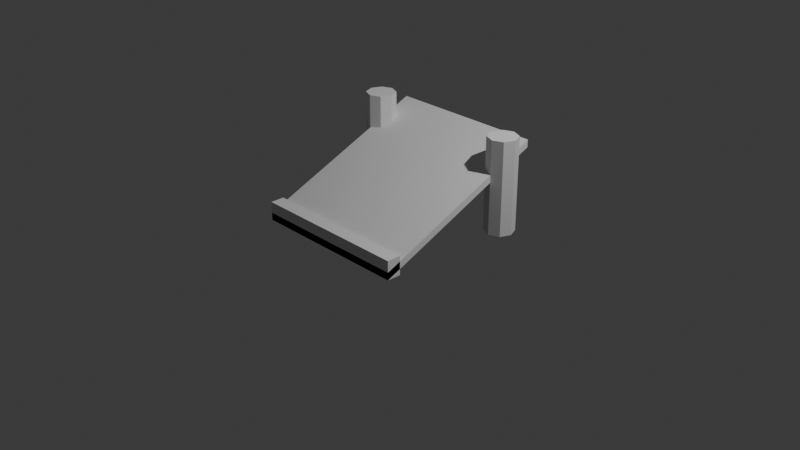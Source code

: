 # Source: shelf_row_001.blend  (saved by Blender 5.1.30; exported with 4.5.12 LTS)
import bpy
from mathutils import Matrix  # noqa: F401  (used for matrix-valued properties, if any)

bpy.ops.wm.read_factory_settings(use_empty=True)
scene = bpy.context.scene
scene.name = 'Scene'

# ---- collections
col_collection = bpy.data.collections.new('Collection'); scene.collection.children.link(col_collection)

# ---- world
world_world = bpy.data.worlds.new('World'); scene.world = world_world
world_world.use_nodes = True; world_world.node_tree.nodes.clear()
_N = world_world.node_tree.nodes; _L = world_world.node_tree.links
n0 = _N.new('ShaderNodeOutputWorld'); n0.name = 'World Output'; n0.location = (200, 100)
n1 = _N.new('ShaderNodeBackground'); n1.name = 'Background'; n1.location = (-200, 100)
n1.inputs[0].default_value = (0.05088, 0.05088, 0.05088, 1.0)
_L.new(n1.outputs[0], n0.inputs[0])
n0.is_active_output = True
world_world.color = (0.05088, 0.05088, 0.05088)
world_world.sun_shadow_jitter_overblur = 0.0

# ---- cameras
cam_camera = bpy.data.cameras.new('Camera')
cam_camera.clip_end = 100.0
cam_camera.ortho_scale = 7.314

# ---- lights
light_light = bpy.data.lights.new('Light', 'POINT')
light_light.energy = 1000.0
light_light.shadow_soft_size = 0.1

# ---- meshes
me_shelf_row_001 = bpy.data.meshes.new('shelf_row_001')
me_shelf_row_001.from_pydata([(-0.86, -0.95, 4.972e-09), (-0.86, -0.95, 0.08), (-0.86, 0.92, 0.78), (-0.86, 0.92, 0.86), (0.86, -0.95, 4.972e-09), (0.86, -0.95, 0.08), (0.86, 0.92, 0.78), (0.86, 0.92, 0.86), (-0.86, 0.71, 0.0), (-0.86, 0.71, 1.0), (-0.7469, 0.6631, 0.0), (-0.7469, 0.6631, 1.0), (-0.7, 0.55, 0.0), (-0.7, 0.55, 1.0), (-0.7469, 0.4369, 0.0), (-0.7469, 0.4369, 1.0), (-0.86, 0.39, 0.0), (-0.86, 0.39, 1.0), (-0.9731, 0.4369, 0.0), (-0.9731, 0.4369, 1.0), (-1.02, 0.55, 0.0), (-1.02, 0.55, 1.0), (-0.9731, 0.6631, 0.0), (-0.9731, 0.6631, 1.0), (0.86, 0.71, 0.0), (0.86, 0.71, 1.0), (0.9731, 0.6631, 0.0), (0.9731, 0.6631, 1.0), (1.02, 0.55, 0.0), (1.02, 0.55, 1.0), (0.9731, 0.4369, 0.0), (0.9731, 0.4369, 1.0), (0.86, 0.39, 0.0), (0.86, 0.39, 1.0), (0.7469, 0.4369, 0.0), (0.7469, 0.4369, 1.0), (0.7, 0.55, 0.0), (0.7, 0.55, 1.0), (0.7469, 0.6631, 0.0), (0.7469, 0.6631, 1.0), (-0.86, -0.95, 0.0), (-0.86, -0.95, 0.2), (-0.86, -0.8, 0.0), (-0.86, -0.8, 0.2), (0.86, -0.95, 0.0), (0.86, -0.95, 0.2), (0.86, -0.8, 0.0), (0.86, -0.8, 0.2)], [], [(0, 1, 3, 2), (2, 3, 7, 6), (6, 7, 5, 4), (4, 5, 1, 0), (2, 6, 4, 0), (7, 3, 1, 5), (8, 9, 11, 10), (10, 11, 13, 12), (12, 13, 15, 14), (14, 15, 17, 16), (16, 17, 19, 18), (18, 19, 21, 20), (11, 9, 23, 21, 19, 17, 15, 13), (20, 21, 23, 22), (22, 23, 9, 8), (8, 10, 12, 14, 16, 18, 20, 22), (24, 25, 27, 26), (26, 27, 29, 28), (28, 29, 31, 30), (30, 31, 33, 32), (32, 33, 35, 34), (34, 35, 37, 36), (27, 25, 39, 37, 35, 33, 31, 29), (36, 37, 39, 38), (38, 39, 25, 24), (24, 26, 28, 30, 32, 34, 36, 38), (40, 41, 43, 42), (42, 43, 47, 46), (46, 47, 45, 44), (44, 45, 41, 40), (42, 46, 44, 40), (47, 43, 41, 45)])
_uv = me_shelf_row_001.uv_layers.new(name='UVMap')
_uv.uv.foreach_set('vector', [0.0, 0.0, 0.0, 0.0, 0.0, 0.0, 0.0, 0.0, 0.0, 0.0, 0.0, 0.0, 0.0, 0.0, 0.0, 0.0, 0.0, 0.0, 0.0, 0.0, 0.0, 0.0, 0.0, 0.0, 0.0, 0.0, 0.0, 0.0, 0.0, 0.0, 0.0, 0.0, 0.0, 0.0, 0.0, 0.0, 0.0, 0.0, 0.0, 0.0, 0.0, 0.0, 0.0, 0.0, 0.0, 0.0, 0.0, 0.0, 1.0, 0.5, 1.0, 1.0, 0.875, 1.0, 0.875, 0.5, 0.875, 0.5, 0.875, 1.0, 0.75, 1.0, 0.75, 0.5, 0.75, 0.5, 0.75, 1.0, 0.625, 1.0, 0.625, 0.5, 0.625, 0.5, 0.625, 1.0, 0.5, 1.0, 0.5, 0.5, 0.5, 0.5, 0.5, 1.0, 0.375, 1.0, 0.375, 0.5, 0.375, 0.5, 0.375, 1.0, 0.25, 1.0, 0.25, 0.5, 0.4197, 0.4197, 0.25, 0.49, 0.08029, 0.4197, 0.01, 0.25, 0.08029, 0.08029, 0.25, 0.01, 0.4197, 0.08029, 0.49, 0.25, 0.25, 0.5, 0.25, 1.0, 0.125, 1.0, 0.125, 0.5, 0.125, 0.5, 0.125, 1.0, 0.0, 1.0, 0.0, 0.5, 0.75, 0.49, 0.9197, 0.4197, 0.99, 0.25, 0.9197, 0.08029, 0.75, 0.01, 0.5803, 0.08029, 0.51, 0.25, 0.5803, 0.4197, 1.0, 0.5, 1.0, 1.0, 0.875, 1.0, 0.875, 0.5, 0.875, 0.5, 0.875, 1.0, 0.75, 1.0, 0.75, 0.5, 0.75, 0.5, 0.75, 1.0, 0.625, 1.0, 0.625, 0.5, 0.625, 0.5, 0.625, 1.0, 0.5, 1.0, 0.5, 0.5, 0.5, 0.5, 0.5, 1.0, 0.375, 1.0, 0.375, 0.5, 0.375, 0.5, 0.375, 1.0, 0.25, 1.0, 0.25, 0.5, 0.4197, 0.4197, 0.25, 0.49, 0.08029, 0.4197, 0.01, 0.25, 0.08029, 0.08029, 0.25, 0.01, 0.4197, 0.08029, 0.49, 0.25, 0.25, 0.5, 0.25, 1.0, 0.125, 1.0, 0.125, 0.5, 0.125, 0.5, 0.125, 1.0, 0.0, 1.0, 0.0, 0.5, 0.75, 0.49, 0.9197, 0.4197, 0.99, 0.25, 0.9197, 0.08029, 0.75, 0.01, 0.5803, 0.08029, 0.51, 0.25, 0.5803, 0.4197, 0.0, 0.0, 0.0, 0.0, 0.0, 0.0, 0.0, 0.0, 0.0, 0.0, 0.0, 0.0, 0.0, 0.0, 0.0, 0.0, 0.0, 0.0, 0.0, 0.0, 0.0, 0.0, 0.0, 0.0, 0.0, 0.0, 0.0, 0.0, 0.0, 0.0, 0.0, 0.0, 0.0, 0.0, 0.0, 0.0, 0.0, 0.0, 0.0, 0.0, 0.0, 0.0, 0.0, 0.0, 0.0, 0.0, 0.0, 0.0])
me_shelf_row_001.update()

# ---- objects
ob_shelf_row_001 = bpy.data.objects.new('shelf_row_001', me_shelf_row_001)
ob_light = bpy.data.objects.new('Light', light_light)
ob_camera = bpy.data.objects.new('Camera', cam_camera)

# ---- transforms, parenting, visibility, modifiers, constraints
ob_shelf_row_001.location = (0.0, 0.0, 0.0)
ob_light.location = (4.076, 1.005, 5.904)
ob_light.rotation_euler = (0.6503, 0.05522, 1.866)
ob_light.lock_rotations_4d = False
ob_light.empty_display_type = 'ARROWS'
ob_light.color = (0.0, 0.0, 0.0, 0.0)
ob_light.lineart.crease_threshold = 0.0
ob_camera.location = (7.359, -6.926, 4.958)
ob_camera.rotation_euler = (1.109, 0.0, 0.8149)
ob_camera.lock_rotations_4d = False
ob_camera.empty_display_type = 'ARROWS'
ob_camera.color = (0.0, 0.0, 0.0, 0.0)
ob_camera.display_type = 'WIRE'
ob_camera.lineart.crease_threshold = 0.0

# ---- collection membership
scene.collection.objects.link(ob_shelf_row_001)
col_collection.objects.link(ob_light)
col_collection.objects.link(ob_camera)

# ---- scene / render settings (as saved in the file)
scene.camera = ob_camera
scene.frame_start = 1; scene.frame_end = 250; scene.frame_set(1)
scene.render.engine = 'BLENDER_EEVEE_NEXT'
scene.render.bake_bias = 0.0
scene.render.bake_samples = 0
scene.cycles.sampling_pattern = 'TABULATED_SOBOL'
scene.eevee.use_volume_custom_range = False
bpy.context.view_layer.update()

